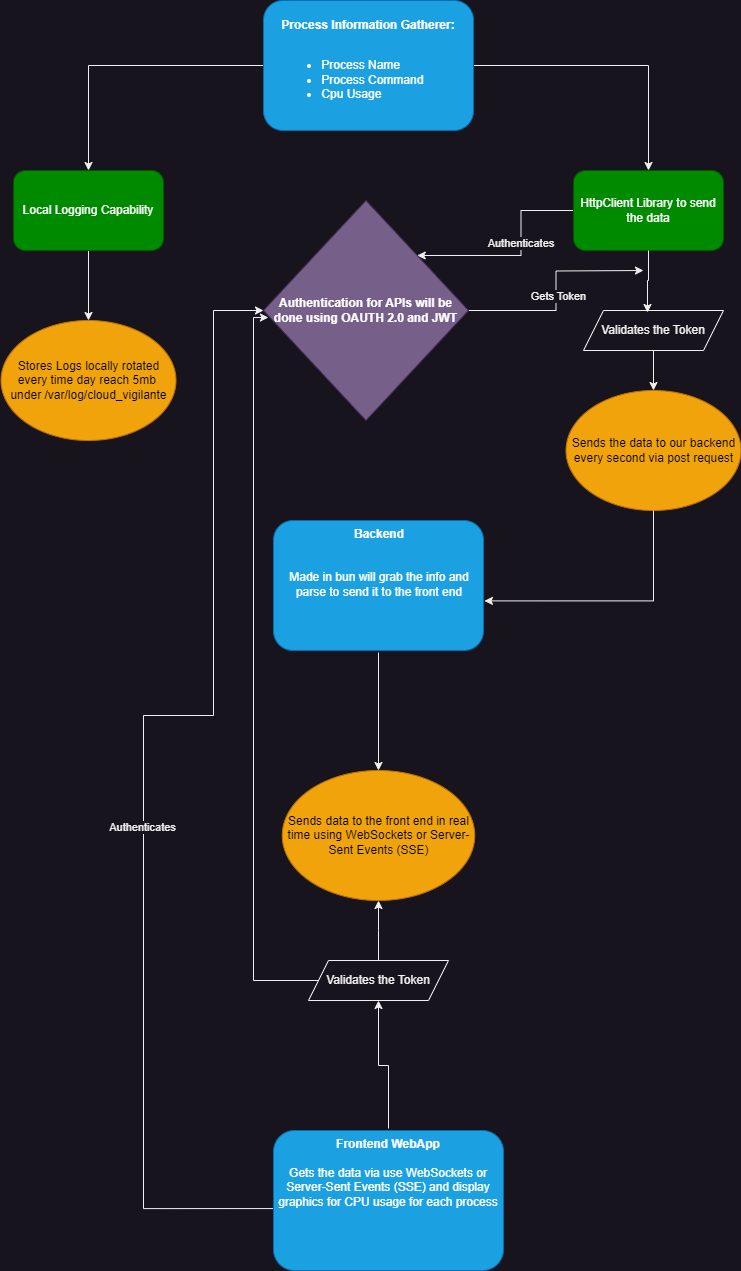

The diagram above was exported from draw.io. Its source (the exported page's mxGraphModel, read from the mxfile embedded in the PNG):
<mxGraphModel dx="1098" dy="820" grid="1" gridSize="10" guides="1" tooltips="1" connect="1" arrows="1" fold="1" page="1" pageScale="1" pageWidth="850" pageHeight="1100" math="0" shadow="0">
  <root>
    <mxCell id="0" />
    <mxCell id="1" parent="0" />
    <mxCell id="GfyhJmOeRdke79yjuKSY-5" style="edgeStyle=orthogonalEdgeStyle;rounded=0;orthogonalLoop=1;jettySize=auto;html=1;" edge="1" parent="1" source="GfyhJmOeRdke79yjuKSY-2" target="GfyhJmOeRdke79yjuKSY-3">
      <mxGeometry relative="1" as="geometry" />
    </mxCell>
    <mxCell id="GfyhJmOeRdke79yjuKSY-7" style="edgeStyle=orthogonalEdgeStyle;rounded=0;orthogonalLoop=1;jettySize=auto;html=1;entryX=0.5;entryY=0;entryDx=0;entryDy=0;" edge="1" parent="1" source="GfyhJmOeRdke79yjuKSY-2" target="GfyhJmOeRdke79yjuKSY-6">
      <mxGeometry relative="1" as="geometry" />
    </mxCell>
    <mxCell id="GfyhJmOeRdke79yjuKSY-2" value="&lt;b&gt;Process Information Gatherer:&lt;/b&gt;&lt;br&gt;&lt;br&gt;&lt;div style=&quot;&quot;&gt;&lt;ul&gt;&lt;li style=&quot;text-align: left;&quot;&gt;Process Name&lt;/li&gt;&lt;li style=&quot;text-align: left;&quot;&gt;Process Command&amp;nbsp;&lt;/li&gt;&lt;li style=&quot;text-align: left;&quot;&gt;Cpu Usage&lt;/li&gt;&lt;/ul&gt;&lt;/div&gt;" style="rounded=1;whiteSpace=wrap;html=1;fillColor=#1ba1e2;fontColor=#ffffff;strokeColor=#006EAF;" vertex="1" parent="1">
      <mxGeometry x="290" y="130" width="210" height="130" as="geometry" />
    </mxCell>
    <mxCell id="GfyhJmOeRdke79yjuKSY-9" style="edgeStyle=orthogonalEdgeStyle;rounded=0;orthogonalLoop=1;jettySize=auto;html=1;entryX=0.5;entryY=0;entryDx=0;entryDy=0;" edge="1" parent="1" source="GfyhJmOeRdke79yjuKSY-3" target="GfyhJmOeRdke79yjuKSY-8">
      <mxGeometry relative="1" as="geometry" />
    </mxCell>
    <mxCell id="GfyhJmOeRdke79yjuKSY-3" value="Local Logging Capability" style="rounded=1;whiteSpace=wrap;html=1;fillColor=#008a00;fontColor=#ffffff;strokeColor=#005700;" vertex="1" parent="1">
      <mxGeometry x="40" y="300" width="150" height="80" as="geometry" />
    </mxCell>
    <mxCell id="GfyhJmOeRdke79yjuKSY-22" style="edgeStyle=orthogonalEdgeStyle;rounded=0;orthogonalLoop=1;jettySize=auto;html=1;entryX=1;entryY=0;entryDx=0;entryDy=0;" edge="1" parent="1" source="GfyhJmOeRdke79yjuKSY-6" target="GfyhJmOeRdke79yjuKSY-20">
      <mxGeometry relative="1" as="geometry" />
    </mxCell>
    <mxCell id="GfyhJmOeRdke79yjuKSY-23" value="Authenticates&amp;nbsp;" style="edgeLabel;html=1;align=center;verticalAlign=middle;resizable=0;points=[];" vertex="1" connectable="0" parent="GfyhJmOeRdke79yjuKSY-22">
      <mxGeometry x="-0.1602" y="1" relative="1" as="geometry">
        <mxPoint as="offset" />
      </mxGeometry>
    </mxCell>
    <mxCell id="GfyhJmOeRdke79yjuKSY-6" value="HttpClient Library to send the data" style="rounded=1;whiteSpace=wrap;html=1;fillColor=#008a00;fontColor=#ffffff;strokeColor=#005700;" vertex="1" parent="1">
      <mxGeometry x="600" y="300" width="150" height="80" as="geometry" />
    </mxCell>
    <mxCell id="GfyhJmOeRdke79yjuKSY-8" value="Stores Logs locally rotated every time day reach 5mb&amp;nbsp; under /var/log/cloud_vigilante" style="ellipse;whiteSpace=wrap;html=1;fillColor=#f0a30a;fontColor=#000000;strokeColor=#BD7000;" vertex="1" parent="1">
      <mxGeometry x="27.5" y="450" width="175" height="120" as="geometry" />
    </mxCell>
    <mxCell id="GfyhJmOeRdke79yjuKSY-10" value="Sends the data to our backend every second via post request" style="ellipse;whiteSpace=wrap;html=1;fillColor=#f0a30a;fontColor=#000000;strokeColor=#BD7000;" vertex="1" parent="1">
      <mxGeometry x="592.5" y="520" width="175" height="120" as="geometry" />
    </mxCell>
    <mxCell id="GfyhJmOeRdke79yjuKSY-17" style="edgeStyle=orthogonalEdgeStyle;rounded=0;orthogonalLoop=1;jettySize=auto;html=1;entryX=0.5;entryY=0;entryDx=0;entryDy=0;" edge="1" parent="1" source="GfyhJmOeRdke79yjuKSY-12" target="GfyhJmOeRdke79yjuKSY-16">
      <mxGeometry relative="1" as="geometry" />
    </mxCell>
    <mxCell id="GfyhJmOeRdke79yjuKSY-12" value="&lt;div style=&quot;text-align: center;&quot;&gt;&lt;b style=&quot;background-color: initial;&quot;&gt;Backend&lt;br&gt;&lt;br&gt;&lt;br&gt;&lt;/b&gt;&lt;/div&gt;&lt;div style=&quot;text-align: center;&quot;&gt;&lt;span style=&quot;background-color: initial;&quot;&gt;Made in bun will grab the info and parse to send it to the front end&lt;/span&gt;&lt;br&gt;&lt;/div&gt;" style="rounded=1;whiteSpace=wrap;html=1;fillColor=#1ba1e2;fontColor=#ffffff;strokeColor=#006EAF;perimeterSpacing=2;strokeWidth=1;verticalAlign=top;align=left;" vertex="1" parent="1">
      <mxGeometry x="300" y="650" width="210" height="130" as="geometry" />
    </mxCell>
    <mxCell id="GfyhJmOeRdke79yjuKSY-13" style="edgeStyle=orthogonalEdgeStyle;rounded=0;orthogonalLoop=1;jettySize=auto;html=1;entryX=0.995;entryY=0.615;entryDx=0;entryDy=0;entryPerimeter=0;exitX=0.5;exitY=1;exitDx=0;exitDy=0;" edge="1" parent="1" source="GfyhJmOeRdke79yjuKSY-10" target="GfyhJmOeRdke79yjuKSY-12">
      <mxGeometry relative="1" as="geometry" />
    </mxCell>
    <mxCell id="GfyhJmOeRdke79yjuKSY-16" value="Sends data to the front end in real time using&amp;nbsp;WebSockets or Server-Sent Events (SSE)" style="ellipse;whiteSpace=wrap;html=1;fillColor=#f0a30a;fontColor=#000000;strokeColor=#BD7000;" vertex="1" parent="1">
      <mxGeometry x="308.75" y="900" width="192.5" height="130" as="geometry" />
    </mxCell>
    <mxCell id="GfyhJmOeRdke79yjuKSY-31" style="edgeStyle=orthogonalEdgeStyle;rounded=0;orthogonalLoop=1;jettySize=auto;html=1;entryX=0;entryY=0.5;entryDx=0;entryDy=0;exitX=0.021;exitY=0.556;exitDx=0;exitDy=0;exitPerimeter=0;" edge="1" parent="1" source="GfyhJmOeRdke79yjuKSY-18" target="GfyhJmOeRdke79yjuKSY-20">
      <mxGeometry relative="1" as="geometry">
        <Array as="points">
          <mxPoint x="170" y="1338" />
          <mxPoint x="170" y="845" />
          <mxPoint x="240" y="845" />
          <mxPoint x="240" y="440" />
        </Array>
      </mxGeometry>
    </mxCell>
    <mxCell id="GfyhJmOeRdke79yjuKSY-32" value="Authenticates" style="edgeLabel;html=1;align=center;verticalAlign=middle;resizable=0;points=[];" vertex="1" connectable="0" parent="GfyhJmOeRdke79yjuKSY-31">
      <mxGeometry x="-0.1052" y="2" relative="1" as="geometry">
        <mxPoint as="offset" />
      </mxGeometry>
    </mxCell>
    <mxCell id="GfyhJmOeRdke79yjuKSY-39" style="edgeStyle=orthogonalEdgeStyle;rounded=0;orthogonalLoop=1;jettySize=auto;html=1;entryX=0.5;entryY=1;entryDx=0;entryDy=0;" edge="1" parent="1" source="GfyhJmOeRdke79yjuKSY-18" target="GfyhJmOeRdke79yjuKSY-33">
      <mxGeometry relative="1" as="geometry" />
    </mxCell>
    <mxCell id="GfyhJmOeRdke79yjuKSY-18" value="&lt;div style=&quot;&quot;&gt;&lt;b&gt;Frontend WebApp&lt;/b&gt;&lt;br&gt;&lt;br&gt;&lt;div style=&quot;&quot;&gt;Gets the data via&amp;nbsp;use WebSockets or Server-Sent Events (SSE) and display graphics for CPU usage for each process&lt;/div&gt;&lt;/div&gt;" style="rounded=1;whiteSpace=wrap;html=1;fillColor=#1ba1e2;fontColor=#ffffff;strokeColor=#006EAF;perimeterSpacing=2;strokeWidth=1;verticalAlign=top;align=center;" vertex="1" parent="1">
      <mxGeometry x="300" y="1260" width="230" height="140" as="geometry" />
    </mxCell>
    <mxCell id="GfyhJmOeRdke79yjuKSY-29" style="edgeStyle=orthogonalEdgeStyle;rounded=0;orthogonalLoop=1;jettySize=auto;html=1;" edge="1" parent="1" source="GfyhJmOeRdke79yjuKSY-20">
      <mxGeometry relative="1" as="geometry">
        <mxPoint x="670" y="400" as="targetPoint" />
      </mxGeometry>
    </mxCell>
    <mxCell id="GfyhJmOeRdke79yjuKSY-30" value="Gets Token" style="edgeLabel;html=1;align=center;verticalAlign=middle;resizable=0;points=[];" vertex="1" connectable="0" parent="GfyhJmOeRdke79yjuKSY-29">
      <mxGeometry x="-0.0443" y="-1" relative="1" as="geometry">
        <mxPoint x="1" as="offset" />
      </mxGeometry>
    </mxCell>
    <mxCell id="GfyhJmOeRdke79yjuKSY-20" value="&lt;b&gt;Authentication for APIs will be done using OAUTH 2.0 and JWT&lt;/b&gt;" style="rhombus;whiteSpace=wrap;html=1;fillColor=#76608a;fontColor=#ffffff;strokeColor=#432D57;" vertex="1" parent="1">
      <mxGeometry x="290" y="330" width="205" height="220" as="geometry" />
    </mxCell>
    <mxCell id="GfyhJmOeRdke79yjuKSY-27" style="edgeStyle=orthogonalEdgeStyle;rounded=0;orthogonalLoop=1;jettySize=auto;html=1;" edge="1" parent="1" source="GfyhJmOeRdke79yjuKSY-26" target="GfyhJmOeRdke79yjuKSY-10">
      <mxGeometry relative="1" as="geometry" />
    </mxCell>
    <mxCell id="GfyhJmOeRdke79yjuKSY-26" value="Validates the Token" style="shape=parallelogram;perimeter=parallelogramPerimeter;whiteSpace=wrap;html=1;fixedSize=1;" vertex="1" parent="1">
      <mxGeometry x="610" y="440" width="140" height="40" as="geometry" />
    </mxCell>
    <mxCell id="GfyhJmOeRdke79yjuKSY-28" style="edgeStyle=orthogonalEdgeStyle;rounded=0;orthogonalLoop=1;jettySize=auto;html=1;entryX=0.457;entryY=0.05;entryDx=0;entryDy=0;entryPerimeter=0;" edge="1" parent="1" source="GfyhJmOeRdke79yjuKSY-6" target="GfyhJmOeRdke79yjuKSY-26">
      <mxGeometry relative="1" as="geometry" />
    </mxCell>
    <mxCell id="GfyhJmOeRdke79yjuKSY-38" style="edgeStyle=orthogonalEdgeStyle;rounded=0;orthogonalLoop=1;jettySize=auto;html=1;" edge="1" parent="1" source="GfyhJmOeRdke79yjuKSY-33" target="GfyhJmOeRdke79yjuKSY-16">
      <mxGeometry relative="1" as="geometry" />
    </mxCell>
    <mxCell id="GfyhJmOeRdke79yjuKSY-33" value="Validates the Token" style="shape=parallelogram;perimeter=parallelogramPerimeter;whiteSpace=wrap;html=1;fixedSize=1;" vertex="1" parent="1">
      <mxGeometry x="335" y="1090" width="140" height="40" as="geometry" />
    </mxCell>
    <mxCell id="GfyhJmOeRdke79yjuKSY-36" style="edgeStyle=orthogonalEdgeStyle;rounded=0;orthogonalLoop=1;jettySize=auto;html=1;entryX=0.024;entryY=0.532;entryDx=0;entryDy=0;entryPerimeter=0;" edge="1" parent="1" source="GfyhJmOeRdke79yjuKSY-33" target="GfyhJmOeRdke79yjuKSY-20">
      <mxGeometry relative="1" as="geometry">
        <Array as="points">
          <mxPoint x="280" y="1110" />
          <mxPoint x="280" y="447" />
        </Array>
      </mxGeometry>
    </mxCell>
  </root>
</mxGraphModel>